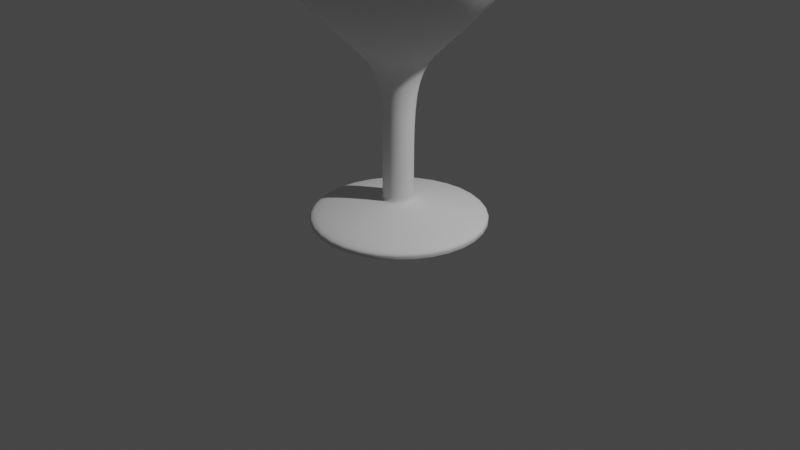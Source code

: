 # Source: copadesdecirculo.blend  (saved by Blender 2.90.8; exported with 4.5.12 LTS)
import bpy
from mathutils import Matrix  # noqa: F401  (used for matrix-valued properties, if any)

bpy.ops.wm.read_factory_settings(use_empty=True)
scene = bpy.context.scene
scene.name = 'Scene'

# ---- collections
col_collection = bpy.data.collections.new('Collection'); scene.collection.children.link(col_collection)

# ---- world
world_world = bpy.data.worlds.new('World'); scene.world = world_world
world_world.use_nodes = True; world_world.node_tree.nodes.clear()
_N = world_world.node_tree.nodes; _L = world_world.node_tree.links
n0 = _N.new('ShaderNodeOutputWorld'); n0.name = 'World Output'; n0.location = (300, 300)
n1 = _N.new('ShaderNodeBackground'); n1.name = 'Background'; n1.location = (10, 300)
n1.inputs[0].default_value = (0.05088, 0.05088, 0.05088, 1.0)
_L.new(n1.outputs[0], n0.inputs[0])
n0.is_active_output = True
world_world.color = (0.05088, 0.05088, 0.05088)
world_world.use_sun_shadow = False
world_world.sun_shadow_jitter_overblur = 0.0

# ---- cameras
cam_camera = bpy.data.cameras.new('Camera')
cam_camera.clip_end = 100.0
cam_camera.ortho_scale = 7.314

# ---- lights
light_light = bpy.data.lights.new('Light', 'POINT')
light_light.transmission_factor = 0.0
light_light.energy = 1000.0
light_light.shadow_soft_size = 0.1
light_light.shadow_maximum_resolution = 0.006
light_light.use_absolute_resolution = True

# ---- meshes
me_c_rculo = bpy.data.meshes.new('Círculo')
me_c_rculo.from_pydata([(-7.24e-09, 0.2425, 0.1332), (-0.1715, 0.1715, 0.1332), (-0.2425, -3.149e-08, 0.1332), (-0.1715, -0.1715, 0.1332), (4.082e-08, -0.2425, 0.1332), (0.1715, -0.1715, 0.1332), (0.2425, 1.192e-08, 0.1332), (0.1715, 0.1715, 0.1332), (-0.7071, 0.7071, 0.0906), (0.0, 1.0, 0.0906), (-1.0, -4.371e-08, 0.0906), (-0.7071, -0.7071, 0.0906), (8.742e-08, -1.0, 0.0906), (0.7071, -0.7071, 0.0906), (1.0, 1.192e-08, 0.0906), (0.7071, 0.7071, 0.0906), (-0.7071, 0.7071, 0.0), (0.0, 1.0, 0.0), (-1.0, -4.371e-08, 0.0), (-0.7071, -0.7071, 0.0), (8.742e-08, -1.0, 0.0), (0.7071, -0.7071, 0.0), (1.0, 1.192e-08, 0.0), (0.7071, 0.7071, 0.0), (-0.4889, 0.4889, 0.05643), (0.0, 0.6914, 0.05643), (-0.6914, -3.873e-08, 0.05643), (-0.4889, -0.4889, 0.05643), (6.254e-08, -0.6914, 0.05643), (0.4889, -0.4889, 0.05643), (0.6914, 1.192e-08, 0.05643), (0.4889, 0.4889, 0.05643), (-0.1563, 0.1408, 0.2211), (-0.03366, 0.1916, 0.2211), (-0.207, 0.01823, 0.2211), (-0.1563, -0.1044, 0.2211), (-0.03366, -0.1551, 0.2211), (0.08894, -0.1044, 0.2211), (0.1397, 0.01823, 0.2211), (0.08894, 0.1408, 0.2211), (-0.1563, 0.1408, 1.424), (-0.03366, 0.1916, 1.424), (-0.207, 0.01823, 1.424), (-0.1563, -0.1044, 1.424), (-0.03366, -0.1551, 1.424), (0.08894, -0.1044, 1.424), (0.1397, 0.01823, 1.424), (0.08894, 0.1408, 1.424), (-0.3139, 0.2985, 1.739), (-0.03366, 0.4146, 1.739), (-0.43, 0.01823, 1.739), (-0.3139, -0.2621, 1.739), (-0.03366, -0.3781, 1.739), (0.2466, -0.2621, 1.739), (0.3627, 0.01823, 1.739), (0.2466, 0.2985, 1.739), (-1.165, 1.149, 2.791), (-0.03366, 1.618, 2.791), (-1.633, 0.01823, 2.791), (-1.165, -1.113, 2.791), (-0.03366, -1.581, 2.791), (1.097, -1.113, 2.791), (1.566, 0.01823, 2.791), (1.097, 1.149, 2.791), (-0.9937, 0.9783, 3.305), (-0.03366, 1.376, 3.305), (-1.391, 0.01823, 3.305), (-0.9937, -0.9418, 3.305), (-0.03366, -1.34, 3.305), (0.9264, -0.9418, 3.305), (1.324, 0.01823, 3.305), (0.9264, 0.9783, 3.305), (-0.8935, 0.8781, 3.558), (-0.03366, 1.234, 3.558), (-1.25, 0.01823, 3.558), (-0.8935, -0.8416, 3.558), (-0.03366, -1.198, 3.558), (0.8262, -0.8416, 3.558), (1.182, 0.01823, 3.558), (0.8262, 0.8781, 3.558), (-0.7645, 0.7491, 3.996), (-0.03366, 1.052, 3.996), (-1.067, 0.01823, 3.996), (-0.7645, -0.7126, 3.996), (-0.03366, -1.015, 3.996), (0.6972, -0.7126, 3.996), (0.9999, 0.01823, 3.996), (0.6972, 0.7491, 3.996), (-0.6154, 0.6, 3.996), (-0.03366, 0.8409, 3.996), (-0.8563, 0.01823, 3.996), (-0.6154, -0.5635, 3.996), (-0.03366, -0.8045, 3.996), (0.5481, -0.5635, 3.996), (0.789, 0.01823, 3.996), (0.5481, 0.6, 3.996), (-0.8096, 0.7942, 3.551), (-0.03366, 1.116, 3.551), (-1.131, 0.01823, 3.551), (-0.8096, -0.7577, 3.551), (-0.03366, -1.079, 3.551), (0.7423, -0.7577, 3.551), (1.064, 0.01823, 3.551), (0.7423, 0.7942, 3.551), (-0.9024, 0.887, 3.302), (-0.03366, 1.247, 3.302), (-1.262, 0.01823, 3.302), (-0.9024, -0.8506, 3.302), (-0.03366, -1.21, 3.302), (0.8351, -0.8506, 3.302), (1.195, 0.01823, 3.302), (0.8351, 0.887, 3.302), (-1.055, 1.04, 2.792), (-0.03366, 1.463, 2.792), (-1.479, 0.01823, 2.792), (-1.055, -1.003, 2.792), (-0.03366, -1.427, 2.792), (0.988, -1.003, 2.792), (1.411, 0.01823, 2.792), (0.988, 1.04, 2.792), (-0.2574, 0.242, 1.743), (-0.03366, 0.3347, 1.743), (-0.3501, 0.01823, 1.743), (-0.2574, -0.2056, 1.743), (-0.03366, -0.2983, 1.743), (0.1901, -0.2056, 1.743), (0.2828, 0.01823, 1.743), (0.1901, 0.242, 1.743), (-0.1204, 0.1049, 1.717), (-0.03366, 0.1408, 1.717), (-0.1563, 0.01823, 1.717), (-0.1204, -0.06847, 1.717), (-0.03366, -0.1044, 1.717), (0.05304, -0.06847, 1.717), (0.08895, 0.01823, 1.717), (0.05304, 0.1049, 1.717), (-0.03366, 0.01823, 1.717), (-0.03366, -0.8978, 3.996), (-0.03366, -0.9679, 3.996), (0.6636, -0.6791, 3.996), (0.614, -0.6295, 3.996), (-0.9497, 0.01823, 3.996), (-1.02, 0.01823, 3.996), (-0.7309, -0.6791, 3.996), (-0.6814, -0.6295, 3.996), (-0.03366, 0.9342, 3.996), (-0.03366, 1.004, 3.996), (-0.7309, 0.7155, 3.996), (-0.6814, 0.6659, 3.996), (0.614, 0.6659, 3.996), (0.6636, 0.7155, 3.996), (0.9525, 0.01823, 3.996), (0.8823, 0.01823, 3.996), (-0.1563, 0.1408, 0.2211), (-0.207, 0.01823, 0.2211), (0.1397, 0.01823, 0.2211), (0.08894, 0.1408, 0.2211), (-0.03366, -0.1551, 0.2211), (0.08894, -0.1044, 0.2211), (-0.1563, -0.1044, 0.2211), (-0.03366, 0.1916, 0.2211), (0.2299, 0.2818, 1.706), (-0.03366, 0.3909, 1.706), (0.2299, -0.2453, 1.706), (0.339, 0.01823, 1.706), (-0.2972, -0.2453, 1.706), (-0.03366, -0.3545, 1.706), (-0.2972, 0.2818, 1.706), (-0.4064, 0.01823, 1.706), (-0.207, 0.01823, 0.5263), (0.08894, 0.1408, 0.5263), (0.08894, -0.1044, 0.5263), (-0.1563, -0.1044, 0.5263), (-0.1563, 0.1408, 0.5263), (0.1397, 0.01823, 0.5263), (-0.03366, -0.1551, 0.5263), (-0.03366, 0.1916, 0.5263), (0.0, 0.9861, 0.002536), (-0.6973, 0.6973, 0.002536), (-0.9861, -4.349e-08, 0.002536), (-0.6973, -0.6973, 0.002536), (8.63e-08, -0.9861, 0.002536), (0.6973, -0.6973, 0.002536), (0.9861, 1.192e-08, 0.002536), (0.6973, 0.6973, 0.002536), (-0.7071, -0.7071, 0.03524), (-1.0, -4.371e-08, 0.03524), (-0.7071, 0.7071, 0.03524), (0.0, 1.0, 0.03524), (0.7071, 0.7071, 0.03524), (1.0, 1.192e-08, 0.03524), (0.7071, -0.7071, 0.03524), (8.742e-08, -1.0, 0.03524)], [], [(0, 7, 6, 5, 4, 3, 2, 1), (186, 185, 11, 10), (188, 187, 8, 9), (189, 188, 9, 15), (191, 190, 14, 13), (185, 192, 12, 11), (187, 186, 10, 8), (190, 189, 15, 14), (192, 191, 13, 12), (177, 178, 16, 17), (178, 179, 18, 16), (179, 180, 19, 18), (180, 181, 20, 19), (181, 182, 21, 20), (182, 183, 22, 21), (183, 184, 23, 22), (184, 177, 17, 23), (0, 1, 24, 25), (1, 2, 26, 24), (2, 3, 27, 26), (3, 4, 28, 27), (4, 5, 29, 28), (5, 6, 30, 29), (6, 7, 31, 30), (7, 0, 25, 31), (13, 14, 38, 37), (11, 12, 36, 35), (8, 10, 34, 32), (14, 15, 39, 38), (12, 13, 37, 36), (10, 11, 35, 34), (9, 8, 32, 33), (15, 9, 33, 39), (173, 169, 42, 40), (174, 170, 47, 46), (175, 171, 45, 44), (169, 172, 43, 42), (176, 173, 40, 41), (170, 176, 41, 47), (171, 174, 46, 45), (172, 175, 44, 43), (161, 162, 49, 55), (163, 164, 54, 53), (165, 166, 52, 51), (167, 168, 50, 48), (164, 161, 55, 54), (166, 163, 53, 52), (168, 165, 51, 50), (162, 167, 48, 49), (50, 51, 59, 58), (49, 48, 56, 57), (55, 49, 57, 63), (53, 54, 62, 61), (51, 52, 60, 59), (48, 50, 58, 56), (54, 55, 63, 62), (52, 53, 61, 60), (62, 63, 71, 70), (60, 61, 69, 68), (58, 59, 67, 66), (57, 56, 64, 65), (63, 57, 65, 71), (61, 62, 70, 69), (59, 60, 68, 67), (56, 58, 66, 64), (67, 68, 76, 75), (64, 66, 74, 72), (70, 71, 79, 78), (68, 69, 77, 76), (66, 67, 75, 74), (65, 64, 72, 73), (71, 65, 73, 79), (69, 70, 78, 77), (79, 73, 81, 87), (77, 78, 86, 85), (75, 76, 84, 83), (72, 74, 82, 80), (78, 79, 87, 86), (76, 77, 85, 84), (74, 75, 83, 82), (73, 72, 80, 81), (137, 140, 93, 92), (141, 144, 91, 90), (145, 148, 88, 89), (149, 145, 89, 95), (140, 152, 94, 93), (144, 137, 92, 91), (148, 141, 90, 88), (152, 149, 95, 94), (94, 95, 103, 102), (92, 93, 101, 100), (90, 91, 99, 98), (89, 88, 96, 97), (95, 89, 97, 103), (93, 94, 102, 101), (91, 92, 100, 99), (88, 90, 98, 96), (101, 102, 110, 109), (99, 100, 108, 107), (96, 98, 106, 104), (102, 103, 111, 110), (100, 101, 109, 108), (98, 99, 107, 106), (97, 96, 104, 105), (103, 97, 105, 111), (105, 104, 112, 113), (111, 105, 113, 119), (109, 110, 118, 117), (107, 108, 116, 115), (104, 106, 114, 112), (110, 111, 119, 118), (108, 109, 117, 116), (106, 107, 115, 114), (118, 119, 127, 126), (116, 117, 125, 124), (114, 115, 123, 122), (113, 112, 120, 121), (119, 113, 121, 127), (117, 118, 126, 125), (115, 116, 124, 123), (112, 114, 122, 120), (120, 122, 130, 128), (126, 127, 135, 134), (124, 125, 133, 132), (122, 123, 131, 130), (121, 120, 128, 129), (127, 121, 129, 135), (125, 126, 134, 133), (123, 124, 132, 131), (136, 132, 133, 134), (130, 131, 132, 136), (129, 136, 134, 135), (128, 130, 136, 129), (86, 87, 150, 151), (151, 150, 149, 152), (80, 82, 142, 147), (147, 142, 141, 148), (83, 84, 138, 143), (143, 138, 137, 144), (85, 86, 151, 139), (139, 151, 152, 140), (87, 81, 146, 150), (150, 146, 145, 149), (81, 80, 147, 146), (146, 147, 148, 145), (82, 83, 143, 142), (142, 143, 144, 141), (84, 85, 139, 138), (138, 139, 140, 137), (35, 36, 157, 159), (37, 38, 155, 158), (39, 33, 160, 156), (33, 32, 153, 160), (34, 35, 159, 154), (36, 37, 158, 157), (38, 39, 156, 155), (32, 34, 154, 153), (41, 40, 167, 162), (42, 43, 165, 168), (44, 45, 163, 166), (46, 47, 161, 164), (40, 42, 168, 167), (43, 44, 166, 165), (45, 46, 164, 163), (47, 41, 162, 161), (159, 157, 175, 172), (158, 155, 174, 171), (156, 160, 176, 170), (160, 153, 173, 176), (154, 159, 172, 169), (157, 158, 171, 175), (155, 156, 170, 174), (153, 154, 169, 173), (31, 25, 177, 184), (30, 31, 184, 183), (29, 30, 183, 182), (28, 29, 182, 181), (27, 28, 181, 180), (26, 27, 180, 179), (24, 26, 179, 178), (25, 24, 178, 177), (20, 21, 191, 192), (22, 23, 189, 190), (16, 18, 186, 187), (19, 20, 192, 185), (21, 22, 190, 191), (23, 17, 188, 189), (17, 16, 187, 188), (18, 19, 185, 186)])
me_c_rculo.polygons.foreach_set('use_smooth', [True] * 189)
_uv = me_c_rculo.uv_layers.new(name='MapaUV')
_uv.uv.foreach_set('vector', [0.5, 0.6213, 0.5858, 0.5858, 0.6213, 0.5, 0.5858, 0.4142, 0.5, 0.3787, 0.4142, 0.4142, 0.3787, 0.5, 0.4142, 0.5858, 0.0, 0.5, 0.1464, 0.1464, 0.1464, 0.1464, 0.0, 0.5, 0.5, 1.0, 0.1464, 0.8536, 0.1464, 0.8536, 0.5, 1.0, 0.8536, 0.8536, 0.5, 1.0, 0.5, 1.0, 0.8536, 0.8536, 0.8536, 0.1464, 1.0, 0.5, 1.0, 0.5, 0.8536, 0.1464, 0.1464, 0.1464, 0.5, 0.0, 0.5, 0.0, 0.1464, 0.1464, 0.1464, 0.8536, 0.0, 0.5, 0.0, 0.5, 0.1464, 0.8536, 1.0, 0.5, 0.8536, 0.8536, 0.8536, 0.8536, 1.0, 0.5, 0.5, 0.0, 0.8536, 0.1464, 0.8536, 0.1464, 0.5, 0.0, 0.5, 0.9931, 0.1513, 0.8487, 0.1464, 0.8536, 0.5, 1.0, 0.1513, 0.8487, 0.006934, 0.5, 0.0, 0.5, 0.1464, 0.8536, 0.006934, 0.5, 0.1513, 0.1513, 0.1464, 0.1464, 0.0, 0.5, 0.1513, 0.1513, 0.5, 0.006934, 0.5, 0.0, 0.1464, 0.1464, 0.5, 0.006934, 0.8487, 0.1513, 0.8536, 0.1464, 0.5, 0.0, 0.8487, 0.1513, 0.9931, 0.5, 1.0, 0.5, 0.8536, 0.1464, 0.9931, 0.5, 0.8487, 0.8487, 0.8536, 0.8536, 1.0, 0.5, 0.8487, 0.8487, 0.5, 0.9931, 0.5, 1.0, 0.8536, 0.8536, 0.5, 0.6213, 0.4142, 0.5858, 0.2555, 0.7445, 0.5, 0.8457, 0.4142, 0.5858, 0.3787, 0.5, 0.1543, 0.5, 0.2555, 0.7445, 0.3787, 0.5, 0.4142, 0.4142, 0.2555, 0.2555, 0.1543, 0.5, 0.4142, 0.4142, 0.5, 0.3787, 0.5, 0.1543, 0.2555, 0.2555, 0.5, 0.3787, 0.5858, 0.4142, 0.7445, 0.2555, 0.5, 0.1543, 0.5858, 0.4142, 0.6213, 0.5, 0.8457, 0.5, 0.7445, 0.2555, 0.6213, 0.5, 0.5858, 0.5858, 0.7445, 0.7445, 0.8457, 0.5, 0.5858, 0.5858, 0.5, 0.6213, 0.5, 0.8457, 0.7445, 0.7445, 0.8536, 0.1464, 1.0, 0.5, 1.0, 0.5, 0.8536, 0.1464, 0.1464, 0.1464, 0.5, 0.0, 0.5, 0.0, 0.1464, 0.1464, 0.1464, 0.8536, 0.0, 0.5, 0.0, 0.5, 0.1464, 0.8536, 1.0, 0.5, 0.8536, 0.8536, 0.8536, 0.8536, 1.0, 0.5, 0.5, 0.0, 0.8536, 0.1464, 0.8536, 0.1464, 0.5, 0.0, 0.0, 0.5, 0.1464, 0.1464, 0.1464, 0.1464, 0.0, 0.5, 0.5, 1.0, 0.1464, 0.8536, 0.1464, 0.8536, 0.5, 1.0, 0.8536, 0.8536, 0.5, 1.0, 0.5, 1.0, 0.8536, 0.8536, 0.1464, 0.8536, 0.0, 0.5, 0.0, 0.5, 0.1464, 0.8536, 1.0, 0.5, 0.8536, 0.8536, 0.8536, 0.8536, 1.0, 0.5, 0.5, 0.0, 0.8536, 0.1464, 0.8536, 0.1464, 0.5, 0.0, 0.0, 0.5, 0.1464, 0.1464, 0.1464, 0.1464, 0.0, 0.5, 0.5, 1.0, 0.1464, 0.8536, 0.1464, 0.8536, 0.5, 1.0, 0.8536, 0.8536, 0.5, 1.0, 0.5, 1.0, 0.8536, 0.8536, 0.8536, 0.1464, 1.0, 0.5, 1.0, 0.5, 0.8536, 0.1464, 0.1464, 0.1464, 0.5, 0.0, 0.5, 0.0, 0.1464, 0.1464, 0.8536, 0.8536, 0.5, 1.0, 0.5, 1.0, 0.8536, 0.8536, 0.8536, 0.1464, 1.0, 0.5, 1.0, 0.5, 0.8536, 0.1464, 0.1464, 0.1464, 0.5, 0.0, 0.5, 0.0, 0.1464, 0.1464, 0.1464, 0.8536, 0.0, 0.5, 0.0, 0.5, 0.1464, 0.8536, 1.0, 0.5, 0.8536, 0.8536, 0.8536, 0.8536, 1.0, 0.5, 0.5, 0.0, 0.8536, 0.1464, 0.8536, 0.1464, 0.5, 0.0, 0.0, 0.5, 0.1464, 0.1464, 0.1464, 0.1464, 0.0, 0.5, 0.5, 1.0, 0.1464, 0.8536, 0.1464, 0.8536, 0.5, 1.0, 0.0, 0.5, 0.1464, 0.1464, 0.1464, 0.1464, 0.0, 0.5, 0.5, 1.0, 0.1464, 0.8536, 0.1464, 0.8536, 0.5, 1.0, 0.8536, 0.8536, 0.5, 1.0, 0.5, 1.0, 0.8536, 0.8536, 0.8536, 0.1464, 1.0, 0.5, 1.0, 0.5, 0.8536, 0.1464, 0.1464, 0.1464, 0.5, 0.0, 0.5, 0.0, 0.1464, 0.1464, 0.1464, 0.8536, 0.0, 0.5, 0.0, 0.5, 0.1464, 0.8536, 1.0, 0.5, 0.8536, 0.8536, 0.8536, 0.8536, 1.0, 0.5, 0.5, 0.0, 0.8536, 0.1464, 0.8536, 0.1464, 0.5, 0.0, 1.0, 0.5, 0.8536, 0.8536, 0.8536, 0.8536, 1.0, 0.5, 0.5, 0.0, 0.8536, 0.1464, 0.8536, 0.1464, 0.5, 0.0, 0.0, 0.5, 0.1464, 0.1464, 0.1464, 0.1464, 0.0, 0.5, 0.5, 1.0, 0.1464, 0.8536, 0.1464, 0.8536, 0.5, 1.0, 0.8536, 0.8536, 0.5, 1.0, 0.5, 1.0, 0.8536, 0.8536, 0.8536, 0.1464, 1.0, 0.5, 1.0, 0.5, 0.8536, 0.1464, 0.1464, 0.1464, 0.5, 0.0, 0.5, 0.0, 0.1464, 0.1464, 0.1464, 0.8536, 0.0, 0.5, 0.0, 0.5, 0.1464, 0.8536, 0.1464, 0.1464, 0.5, 0.0, 0.5, 0.0, 0.1464, 0.1464, 0.1464, 0.8536, 0.0, 0.5, 0.0, 0.5, 0.1464, 0.8536, 1.0, 0.5, 0.8536, 0.8536, 0.8536, 0.8536, 1.0, 0.5, 0.5, 0.0, 0.8536, 0.1464, 0.8536, 0.1464, 0.5, 0.0, 0.0, 0.5, 0.1464, 0.1464, 0.1464, 0.1464, 0.0, 0.5, 0.5, 1.0, 0.1464, 0.8536, 0.1464, 0.8536, 0.5, 1.0, 0.8536, 0.8536, 0.5, 1.0, 0.5, 1.0, 0.8536, 0.8536, 0.8536, 0.1464, 1.0, 0.5, 1.0, 0.5, 0.8536, 0.1464, 0.8536, 0.8536, 0.5, 1.0, 0.5, 1.0, 0.8536, 0.8536, 0.8536, 0.1464, 1.0, 0.5, 1.0, 0.5, 0.8536, 0.1464, 0.1464, 0.1464, 0.5, 0.0, 0.5, 0.0, 0.1464, 0.1464, 0.1464, 0.8536, 0.0, 0.5, 0.0, 0.5, 0.1464, 0.8536, 1.0, 0.5, 0.8536, 0.8536, 0.8536, 0.8536, 1.0, 0.5, 0.5, 0.0, 0.8536, 0.1464, 0.8536, 0.1464, 0.5, 0.0, 0.0, 0.5, 0.1464, 0.1464, 0.1464, 0.1464, 0.0, 0.5, 0.5, 1.0, 0.1464, 0.8536, 0.1464, 0.8536, 0.5, 1.0, 0.5, 0.0, 0.8536, 0.1464, 0.8536, 0.1464, 0.5, 0.0, 0.0, 0.5, 0.1464, 0.1464, 0.1464, 0.1464, 0.0, 0.5, 0.5, 1.0, 0.1464, 0.8536, 0.1464, 0.8536, 0.5, 1.0, 0.8536, 0.8536, 0.5, 1.0, 0.5, 1.0, 0.8536, 0.8536, 0.8536, 0.1464, 1.0, 0.5, 1.0, 0.5, 0.8536, 0.1464, 0.1464, 0.1464, 0.5, 0.0, 0.5, 0.0, 0.1464, 0.1464, 0.1464, 0.8536, 0.0, 0.5, 0.0, 0.5, 0.1464, 0.8536, 1.0, 0.5, 0.8536, 0.8536, 0.8536, 0.8536, 1.0, 0.5, 1.0, 0.5, 0.8536, 0.8536, 0.8536, 0.8536, 1.0, 0.5, 0.5, 0.0, 0.8536, 0.1464, 0.8536, 0.1464, 0.5, 0.0, 0.0, 0.5, 0.1464, 0.1464, 0.1464, 0.1464, 0.0, 0.5, 0.5, 1.0, 0.1464, 0.8536, 0.1464, 0.8536, 0.5, 1.0, 0.8536, 0.8536, 0.5, 1.0, 0.5, 1.0, 0.8536, 0.8536, 0.8536, 0.1464, 1.0, 0.5, 1.0, 0.5, 0.8536, 0.1464, 0.1464, 0.1464, 0.5, 0.0, 0.5, 0.0, 0.1464, 0.1464, 0.1464, 0.8536, 0.0, 0.5, 0.0, 0.5, 0.1464, 0.8536, 0.8536, 0.1464, 1.0, 0.5, 1.0, 0.5, 0.8536, 0.1464, 0.1464, 0.1464, 0.5, 0.0, 0.5, 0.0, 0.1464, 0.1464, 0.1464, 0.8536, 0.0, 0.5, 0.0, 0.5, 0.1464, 0.8536, 1.0, 0.5, 0.8536, 0.8536, 0.8536, 0.8536, 1.0, 0.5, 0.5, 0.0, 0.8536, 0.1464, 0.8536, 0.1464, 0.5, 0.0, 0.0, 0.5, 0.1464, 0.1464, 0.1464, 0.1464, 0.0, 0.5, 0.5, 1.0, 0.1464, 0.8536, 0.1464, 0.8536, 0.5, 1.0, 0.8536, 0.8536, 0.5, 1.0, 0.5, 1.0, 0.8536, 0.8536, 0.5, 1.0, 0.1464, 0.8536, 0.1464, 0.8536, 0.5, 1.0, 0.8536, 0.8536, 0.5, 1.0, 0.5, 1.0, 0.8536, 0.8536, 0.8536, 0.1464, 1.0, 0.5, 1.0, 0.5, 0.8536, 0.1464, 0.1464, 0.1464, 0.5, 0.0, 0.5, 0.0, 0.1464, 0.1464, 0.1464, 0.8536, 0.0, 0.5, 0.0, 0.5, 0.1464, 0.8536, 1.0, 0.5, 0.8536, 0.8536, 0.8536, 0.8536, 1.0, 0.5, 0.5, 0.0, 0.8536, 0.1464, 0.8536, 0.1464, 0.5, 0.0, 0.0, 0.5, 0.1464, 0.1464, 0.1464, 0.1464, 0.0, 0.5, 1.0, 0.5, 0.8536, 0.8536, 0.8536, 0.8536, 1.0, 0.5, 0.5, 0.0, 0.8536, 0.1464, 0.8536, 0.1464, 0.5, 0.0, 0.0, 0.5, 0.1464, 0.1464, 0.1464, 0.1464, 0.0, 0.5, 0.5, 1.0, 0.1464, 0.8536, 0.1464, 0.8536, 0.5, 1.0, 0.8536, 0.8536, 0.5, 1.0, 0.5, 1.0, 0.8536, 0.8536, 0.8536, 0.1464, 1.0, 0.5, 1.0, 0.5, 0.8536, 0.1464, 0.1464, 0.1464, 0.5, 0.0, 0.5, 0.0, 0.1464, 0.1464, 0.1464, 0.8536, 0.0, 0.5, 0.0, 0.5, 0.1464, 0.8536, 0.1464, 0.8536, 0.0, 0.5, 0.0, 0.5, 0.1464, 0.8536, 1.0, 0.5, 0.8536, 0.8536, 0.8536, 0.8536, 1.0, 0.5, 0.5, 0.0, 0.8536, 0.1464, 0.8536, 0.1464, 0.5, 0.0, 0.0, 0.5, 0.1464, 0.1464, 0.1464, 0.1464, 0.0, 0.5, 0.5, 1.0, 0.1464, 0.8536, 0.1464, 0.8536, 0.5, 1.0, 0.8536, 0.8536, 0.5, 1.0, 0.5, 1.0, 0.8536, 0.8536, 0.8536, 0.1464, 1.0, 0.5, 1.0, 0.5, 0.8536, 0.1464, 0.1464, 0.1464, 0.5, 0.0, 0.5, 0.0, 0.1464, 0.1464, 0.5, 0.5, 0.5, 0.0, 0.8536, 0.1464, 1.0, 0.5, 0.0, 0.5, 0.1464, 0.1464, 0.5, 0.0, 0.5, 0.5, 0.5, 1.0, 0.5, 0.5, 1.0, 0.5, 0.8536, 0.8536, 0.1464, 0.8536, 0.0, 0.5, 0.5, 0.5, 0.5, 1.0, 1.0, 0.5, 0.8536, 0.8536, 0.8536, 0.8536, 1.0, 0.5, 1.0, 0.5, 0.8536, 0.8536, 0.8536, 0.8536, 1.0, 0.5, 0.1464, 0.8536, 0.0, 0.5, 0.0, 0.5, 0.1464, 0.8536, 0.1464, 0.8536, 0.0, 0.5, 0.0, 0.5, 0.1464, 0.8536, 0.1464, 0.1464, 0.5, 0.0, 0.5, 0.0, 0.1464, 0.1464, 0.1464, 0.1464, 0.5, 0.0, 0.5, 0.0, 0.1464, 0.1464, 0.8536, 0.1464, 1.0, 0.5, 1.0, 0.5, 0.8536, 0.1464, 0.8536, 0.1464, 1.0, 0.5, 1.0, 0.5, 0.8536, 0.1464, 0.8536, 0.8536, 0.5, 1.0, 0.5, 1.0, 0.8536, 0.8536, 0.8536, 0.8536, 0.5, 1.0, 0.5, 1.0, 0.8536, 0.8536, 0.5, 1.0, 0.1464, 0.8536, 0.1464, 0.8536, 0.5, 1.0, 0.5, 1.0, 0.1464, 0.8536, 0.1464, 0.8536, 0.5, 1.0, 0.0, 0.5, 0.1464, 0.1464, 0.1464, 0.1464, 0.0, 0.5, 0.0, 0.5, 0.1464, 0.1464, 0.1464, 0.1464, 0.0, 0.5, 0.5, 0.0, 0.8536, 0.1464, 0.8536, 0.1464, 0.5, 0.0, 0.5, 0.0, 0.8536, 0.1464, 0.8536, 0.1464, 0.5, 0.0, 0.1464, 0.1464, 0.5, 0.0, 0.5, 0.0, 0.1464, 0.1464, 0.8536, 0.1464, 1.0, 0.5, 1.0, 0.5, 0.8536, 0.1464, 0.8536, 0.8536, 0.5, 1.0, 0.5, 1.0, 0.8536, 0.8536, 0.5, 1.0, 0.1464, 0.8536, 0.1464, 0.8536, 0.5, 1.0, 0.0, 0.5, 0.1464, 0.1464, 0.1464, 0.1464, 0.0, 0.5, 0.5, 0.0, 0.8536, 0.1464, 0.8536, 0.1464, 0.5, 0.0, 1.0, 0.5, 0.8536, 0.8536, 0.8536, 0.8536, 1.0, 0.5, 0.1464, 0.8536, 0.0, 0.5, 0.0, 0.5, 0.1464, 0.8536, 0.5, 1.0, 0.1464, 0.8536, 0.1464, 0.8536, 0.5, 1.0, 0.0, 0.5, 0.1464, 0.1464, 0.1464, 0.1464, 0.0, 0.5, 0.5, 0.0, 0.8536, 0.1464, 0.8536, 0.1464, 0.5, 0.0, 1.0, 0.5, 0.8536, 0.8536, 0.8536, 0.8536, 1.0, 0.5, 0.1464, 0.8536, 0.0, 0.5, 0.0, 0.5, 0.1464, 0.8536, 0.1464, 0.1464, 0.5, 0.0, 0.5, 0.0, 0.1464, 0.1464, 0.8536, 0.1464, 1.0, 0.5, 1.0, 0.5, 0.8536, 0.1464, 0.8536, 0.8536, 0.5, 1.0, 0.5, 1.0, 0.8536, 0.8536, 0.1464, 0.1464, 0.5, 0.0, 0.5, 0.0, 0.1464, 0.1464, 0.8536, 0.1464, 1.0, 0.5, 1.0, 0.5, 0.8536, 0.1464, 0.8536, 0.8536, 0.5, 1.0, 0.5, 1.0, 0.8536, 0.8536, 0.5, 1.0, 0.1464, 0.8536, 0.1464, 0.8536, 0.5, 1.0, 0.0, 0.5, 0.1464, 0.1464, 0.1464, 0.1464, 0.0, 0.5, 0.5, 0.0, 0.8536, 0.1464, 0.8536, 0.1464, 0.5, 0.0, 1.0, 0.5, 0.8536, 0.8536, 0.8536, 0.8536, 1.0, 0.5, 0.1464, 0.8536, 0.0, 0.5, 0.0, 0.5, 0.1464, 0.8536, 0.7445, 0.7445, 0.5, 0.8457, 0.5, 0.9931, 0.8487, 0.8487, 0.8457, 0.5, 0.7445, 0.7445, 0.8487, 0.8487, 0.9931, 0.5, 0.7445, 0.2555, 0.8457, 0.5, 0.9931, 0.5, 0.8487, 0.1513, 0.5, 0.1543, 0.7445, 0.2555, 0.8487, 0.1513, 0.5, 0.006934, 0.2555, 0.2555, 0.5, 0.1543, 0.5, 0.006934, 0.1513, 0.1513, 0.1543, 0.5, 0.2555, 0.2555, 0.1513, 0.1513, 0.006934, 0.5, 0.2555, 0.7445, 0.1543, 0.5, 0.006934, 0.5, 0.1513, 0.8487, 0.5, 0.8457, 0.2555, 0.7445, 0.1513, 0.8487, 0.5, 0.9931, 0.5, 0.0, 0.8536, 0.1464, 0.8536, 0.1464, 0.5, 0.0, 1.0, 0.5, 0.8536, 0.8536, 0.8536, 0.8536, 1.0, 0.5, 0.1464, 0.8536, 0.0, 0.5, 0.0, 0.5, 0.1464, 0.8536, 0.1464, 0.1464, 0.5, 0.0, 0.5, 0.0, 0.1464, 0.1464, 0.8536, 0.1464, 1.0, 0.5, 1.0, 0.5, 0.8536, 0.1464, 0.8536, 0.8536, 0.5, 1.0, 0.5, 1.0, 0.8536, 0.8536, 0.5, 1.0, 0.1464, 0.8536, 0.1464, 0.8536, 0.5, 1.0, 0.0, 0.5, 0.1464, 0.1464, 0.1464, 0.1464, 0.0, 0.5])
me_c_rculo.use_remesh_fix_poles = True
me_c_rculo.use_remesh_preserve_attributes = False
me_c_rculo.use_mirror_vertex_groups = False
me_c_rculo.update()

# ---- objects
ob_light = bpy.data.objects.new('Light', light_light)
ob_camera = bpy.data.objects.new('Camera', cam_camera)
ob_c_rculo = bpy.data.objects.new('Círculo', me_c_rculo)

# ---- transforms, parenting, visibility, modifiers, constraints
ob_light.location = (4.076, 1.005, 5.904)
ob_light.rotation_euler = (0.6503, 0.05522, 1.866)
ob_light.lock_rotations_4d = False
ob_light.empty_display_type = 'ARROWS'
ob_light.color = (0.0, 0.0, 0.0, 0.0)
ob_light.lineart.crease_threshold = 0.0
ob_camera.location = (7.359, -6.926, 4.958)
ob_camera.rotation_euler = (1.109, 0.0, 0.8149)
ob_camera.lock_rotations_4d = False
ob_camera.empty_display_type = 'ARROWS'
ob_camera.color = (0.0, 0.0, 0.0, 0.0)
ob_camera.display_type = 'WIRE'
ob_camera.lineart.crease_threshold = 0.0
ob_c_rculo.location = (0.0, 0.0, 0.0)
ob_c_rculo.lineart.crease_threshold = 0.0
_m = ob_c_rculo.modifiers.new('Subdivisión', 'SUBSURF')
_m.uv_smooth = 'PRESERVE_CORNERS'
_m.levels = 2

# ---- collection membership
col_collection.objects.link(ob_light)
col_collection.objects.link(ob_camera)
col_collection.objects.link(ob_c_rculo)

# ---- scene / render settings (as saved in the file)
scene.camera = ob_camera
scene.frame_start = 1; scene.frame_end = 250; scene.frame_set(1)
scene.render.engine = 'BLENDER_EEVEE_NEXT'
scene.cycles.use_denoising = False
scene.cycles.samples = 128
scene.cycles.sampling_pattern = 'TABULATED_SOBOL'
scene.cycles.use_adaptive_sampling = False
scene.cycles.use_light_tree = False
scene.view_settings.view_transform = 'Filmic'
bpy.context.view_layer.update()
